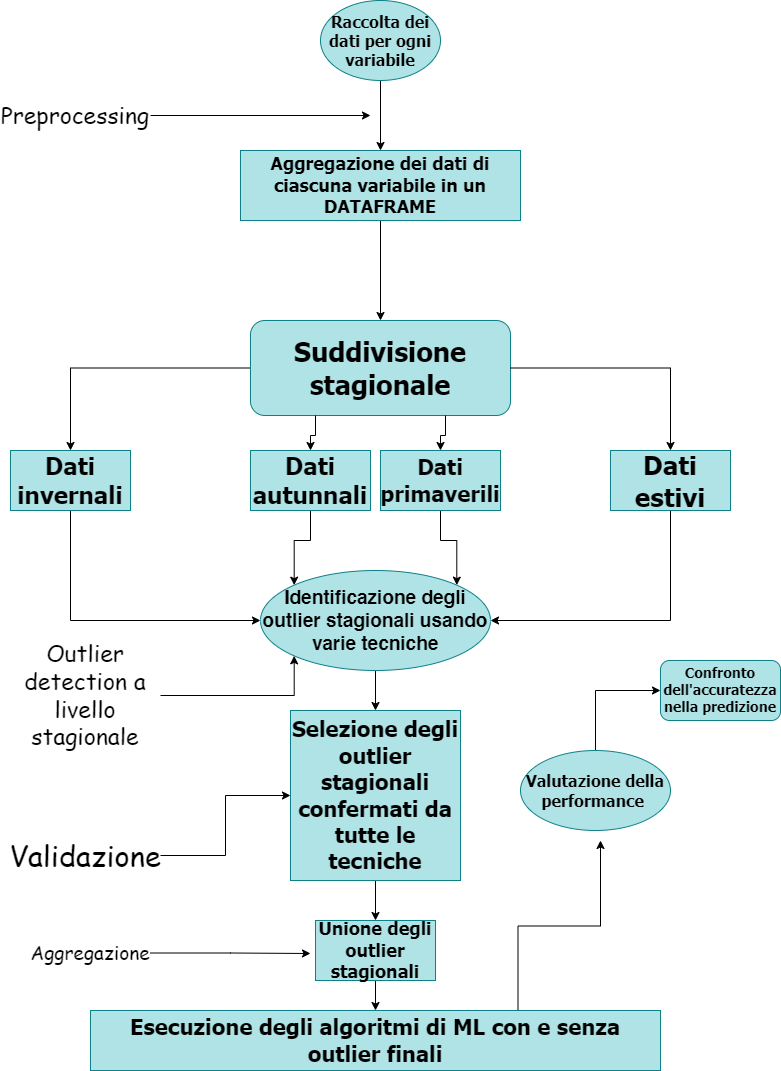

The diagram above was exported from draw.io. Its source (the exported page's mxGraphModel, read from the mxfile embedded in the PNG):
<mxGraphModel dx="1042" dy="527" grid="1" gridSize="10" guides="1" tooltips="1" connect="1" arrows="1" fold="1" page="1" pageScale="1" pageWidth="827" pageHeight="1169" math="0" shadow="0">
  <root>
    <mxCell id="0" />
    <mxCell id="1" parent="0" />
    <mxCell id="PjdsNWf8_E9We9eKTUny-31" edge="1" parent="1" source="PjdsNWf8_E9We9eKTUny-27" style="edgeStyle=orthogonalEdgeStyle;rounded=0;orthogonalLoop=1;jettySize=auto;html=1;" target="PjdsNWf8_E9We9eKTUny-30" value="">
      <mxGeometry relative="1" as="geometry" />
    </mxCell>
    <mxCell id="PjdsNWf8_E9We9eKTUny-27" parent="1" style="ellipse;whiteSpace=wrap;html=1;fillColor=#b0e3e6;strokeColor=#0e8088;fontStyle=1;fontFamily=Tahoma;fontSize=16;" value="Raccolta dei dati per ogni variabile" vertex="1">
      <mxGeometry height="80" width="120" x="330" y="50" as="geometry" />
    </mxCell>
    <mxCell id="PjdsNWf8_E9We9eKTUny-33" edge="1" parent="1" source="PjdsNWf8_E9We9eKTUny-28" style="edgeStyle=orthogonalEdgeStyle;rounded=0;orthogonalLoop=1;jettySize=auto;html=1;">
      <mxGeometry relative="1" as="geometry">
        <mxPoint x="380" y="165" as="targetPoint" />
      </mxGeometry>
    </mxCell>
    <mxCell id="PjdsNWf8_E9We9eKTUny-28" parent="1" style="text;html=1;whiteSpace=wrap;strokeColor=none;fillColor=none;align=center;verticalAlign=middle;rounded=0;fontSize=23;" value="&lt;font face=&quot;Comic Sans MS&quot;&gt;Preprocessing&lt;/font&gt;" vertex="1">
      <mxGeometry height="110" width="150" x="10" y="110" as="geometry" />
    </mxCell>
    <mxCell id="PjdsNWf8_E9We9eKTUny-35" edge="1" parent="1" source="PjdsNWf8_E9We9eKTUny-30" style="edgeStyle=orthogonalEdgeStyle;rounded=0;orthogonalLoop=1;jettySize=auto;html=1;" value="">
      <mxGeometry relative="1" as="geometry">
        <mxPoint x="390" y="370" as="targetPoint" />
      </mxGeometry>
    </mxCell>
    <mxCell id="PjdsNWf8_E9We9eKTUny-30" parent="1" style="whiteSpace=wrap;html=1;fillColor=#b0e3e6;strokeColor=#0e8088;fontFamily=Tahoma;fontStyle=1;fontSize=18;" value="Aggregazione dei dati di ciascuna variabile in un DATAFRAME" vertex="1">
      <mxGeometry height="70" width="280" x="250" y="200" as="geometry" />
    </mxCell>
    <mxCell id="PjdsNWf8_E9We9eKTUny-57" edge="1" parent="1" source="PjdsNWf8_E9We9eKTUny-34" style="edgeStyle=orthogonalEdgeStyle;rounded=0;orthogonalLoop=1;jettySize=auto;html=1;exitX=0;exitY=0.5;exitDx=0;exitDy=0;entryX=0.5;entryY=0;entryDx=0;entryDy=0;" target="PjdsNWf8_E9We9eKTUny-40">
      <mxGeometry relative="1" as="geometry" />
    </mxCell>
    <mxCell id="PjdsNWf8_E9We9eKTUny-34" parent="1" style="rounded=1;whiteSpace=wrap;html=1;fillColor=#b0e3e6;strokeColor=#0e8088;fontFamily=Tahoma;fontStyle=1;fontSize=27;" value="Suddivisione stagionale" vertex="1">
      <mxGeometry height="95" width="260" x="260" y="370" as="geometry" />
    </mxCell>
    <mxCell id="PjdsNWf8_E9We9eKTUny-45" edge="1" parent="1" source="PjdsNWf8_E9We9eKTUny-40" style="edgeStyle=orthogonalEdgeStyle;rounded=0;orthogonalLoop=1;jettySize=auto;html=1;exitX=0.5;exitY=1;exitDx=0;exitDy=0;entryX=0;entryY=0.5;entryDx=0;entryDy=0;" target="PjdsNWf8_E9We9eKTUny-44">
      <mxGeometry relative="1" as="geometry" />
    </mxCell>
    <mxCell id="PjdsNWf8_E9We9eKTUny-40" parent="1" style="rounded=0;whiteSpace=wrap;html=1;fillColor=#b0e3e6;strokeColor=#0e8088;fontStyle=1;fontFamily=Tahoma;fontSize=24;" value="Dati invernali" vertex="1">
      <mxGeometry height="60" width="120" x="20" y="500" as="geometry" />
    </mxCell>
    <mxCell id="PjdsNWf8_E9We9eKTUny-46" edge="1" parent="1" source="PjdsNWf8_E9We9eKTUny-41" style="edgeStyle=orthogonalEdgeStyle;rounded=0;orthogonalLoop=1;jettySize=auto;html=1;exitX=0.5;exitY=1;exitDx=0;exitDy=0;entryX=0;entryY=0;entryDx=0;entryDy=0;" target="PjdsNWf8_E9We9eKTUny-44">
      <mxGeometry relative="1" as="geometry" />
    </mxCell>
    <mxCell id="PjdsNWf8_E9We9eKTUny-47" edge="1" parent="1" source="PjdsNWf8_E9We9eKTUny-42" style="edgeStyle=orthogonalEdgeStyle;rounded=0;orthogonalLoop=1;jettySize=auto;html=1;exitX=0.5;exitY=1;exitDx=0;exitDy=0;entryX=1;entryY=0;entryDx=0;entryDy=0;" target="PjdsNWf8_E9We9eKTUny-44">
      <mxGeometry relative="1" as="geometry" />
    </mxCell>
    <mxCell id="PjdsNWf8_E9We9eKTUny-48" edge="1" parent="1" source="PjdsNWf8_E9We9eKTUny-43" style="edgeStyle=orthogonalEdgeStyle;rounded=0;orthogonalLoop=1;jettySize=auto;html=1;exitX=0.5;exitY=1;exitDx=0;exitDy=0;entryX=1;entryY=0.5;entryDx=0;entryDy=0;" target="PjdsNWf8_E9We9eKTUny-44">
      <mxGeometry relative="1" as="geometry" />
    </mxCell>
    <mxCell id="PjdsNWf8_E9We9eKTUny-58" edge="1" parent="1" source="PjdsNWf8_E9We9eKTUny-44" style="edgeStyle=orthogonalEdgeStyle;rounded=0;orthogonalLoop=1;jettySize=auto;html=1;exitX=0.5;exitY=1;exitDx=0;exitDy=0;entryX=0.5;entryY=0;entryDx=0;entryDy=0;" target="PjdsNWf8_E9We9eKTUny-52">
      <mxGeometry relative="1" as="geometry" />
    </mxCell>
    <mxCell id="PjdsNWf8_E9We9eKTUny-44" parent="1" style="ellipse;whiteSpace=wrap;html=1;fillColor=#b0e3e6;strokeColor=#0e8088;fontStyle=1;fontSize=19;" value="Identificazione degli outlier stagionali usando varie tecniche" vertex="1">
      <mxGeometry height="100" width="230" x="270" y="620" as="geometry" />
    </mxCell>
    <mxCell id="PjdsNWf8_E9We9eKTUny-50" edge="1" parent="1" source="PjdsNWf8_E9We9eKTUny-49" style="edgeStyle=orthogonalEdgeStyle;rounded=0;orthogonalLoop=1;jettySize=auto;html=1;exitX=1;exitY=0.5;exitDx=0;exitDy=0;entryX=0;entryY=1;entryDx=0;entryDy=0;" target="PjdsNWf8_E9We9eKTUny-44">
      <mxGeometry relative="1" as="geometry" />
    </mxCell>
    <mxCell id="PjdsNWf8_E9We9eKTUny-49" parent="1" style="text;html=1;whiteSpace=wrap;strokeColor=none;fillColor=none;align=center;verticalAlign=middle;rounded=0;fontSize=23;" value="&lt;font face=&quot;Comic Sans MS&quot;&gt;Outlier detection a livello stagionale&lt;/font&gt;" vertex="1">
      <mxGeometry height="30" width="150" x="20" y="730" as="geometry" />
    </mxCell>
    <mxCell id="PjdsNWf8_E9We9eKTUny-62" edge="1" parent="1" source="PjdsNWf8_E9We9eKTUny-52" style="edgeStyle=orthogonalEdgeStyle;rounded=0;orthogonalLoop=1;jettySize=auto;html=1;exitX=0.5;exitY=1;exitDx=0;exitDy=0;" target="PjdsNWf8_E9We9eKTUny-63">
      <mxGeometry relative="1" as="geometry">
        <mxPoint x="385" y="1000" as="targetPoint" />
      </mxGeometry>
    </mxCell>
    <mxCell id="PjdsNWf8_E9We9eKTUny-52" parent="1" style="whiteSpace=wrap;html=1;aspect=fixed;fillColor=#b0e3e6;strokeColor=#0e8088;fontFamily=Tahoma;fontSize=22;" value="&lt;p data-start=&quot;270&quot; data-end=&quot;340&quot;&gt;&lt;strong data-start=&quot;270&quot; data-end=&quot;340&quot;&gt;Selezione degli outlier stagionali confermati da tutte le tecniche&lt;/strong&gt;&lt;/p&gt;" vertex="1">
      <mxGeometry height="170" width="170" x="300" y="760" as="geometry" />
    </mxCell>
    <mxCell id="PjdsNWf8_E9We9eKTUny-53" edge="1" parent="1" source="PjdsNWf8_E9We9eKTUny-30" style="edgeStyle=orthogonalEdgeStyle;rounded=0;orthogonalLoop=1;jettySize=auto;html=1;exitX=0.5;exitY=1;exitDx=0;exitDy=0;" target="PjdsNWf8_E9We9eKTUny-30">
      <mxGeometry relative="1" as="geometry" />
    </mxCell>
    <mxCell id="PjdsNWf8_E9We9eKTUny-54" edge="1" parent="1" source="PjdsNWf8_E9We9eKTUny-34" style="edgeStyle=orthogonalEdgeStyle;rounded=0;orthogonalLoop=1;jettySize=auto;html=1;exitX=0.25;exitY=1;exitDx=0;exitDy=0;" target="PjdsNWf8_E9We9eKTUny-41" value="">
      <mxGeometry relative="1" as="geometry">
        <mxPoint x="325" y="465" as="sourcePoint" />
        <mxPoint x="325" y="600" as="targetPoint" />
      </mxGeometry>
    </mxCell>
    <mxCell id="PjdsNWf8_E9We9eKTUny-41" parent="1" style="rounded=0;whiteSpace=wrap;html=1;fillColor=#b0e3e6;strokeColor=#0e8088;fontStyle=1;fontFamily=Tahoma;fontSize=24;" value="Dati autunnali" vertex="1">
      <mxGeometry height="60" width="120" x="260" y="500" as="geometry" />
    </mxCell>
    <mxCell id="PjdsNWf8_E9We9eKTUny-55" edge="1" parent="1" source="PjdsNWf8_E9We9eKTUny-34" style="edgeStyle=orthogonalEdgeStyle;rounded=0;orthogonalLoop=1;jettySize=auto;html=1;exitX=0.75;exitY=1;exitDx=0;exitDy=0;" target="PjdsNWf8_E9We9eKTUny-42" value="">
      <mxGeometry relative="1" as="geometry">
        <mxPoint x="455" y="465" as="sourcePoint" />
        <mxPoint x="455" y="600" as="targetPoint" />
      </mxGeometry>
    </mxCell>
    <mxCell id="PjdsNWf8_E9We9eKTUny-42" parent="1" style="rounded=0;whiteSpace=wrap;html=1;fillColor=#b0e3e6;strokeColor=#0e8088;fontStyle=1;fontFamily=Tahoma;fontSize=22;" value="Dati primaverili" vertex="1">
      <mxGeometry height="60" width="120" x="390" y="500" as="geometry" />
    </mxCell>
    <mxCell id="PjdsNWf8_E9We9eKTUny-56" edge="1" parent="1" source="PjdsNWf8_E9We9eKTUny-34" style="edgeStyle=orthogonalEdgeStyle;rounded=0;orthogonalLoop=1;jettySize=auto;html=1;exitX=1;exitY=0.5;exitDx=0;exitDy=0;" target="PjdsNWf8_E9We9eKTUny-43" value="">
      <mxGeometry relative="1" as="geometry">
        <mxPoint x="520" y="418" as="sourcePoint" />
        <mxPoint x="690" y="600" as="targetPoint" />
      </mxGeometry>
    </mxCell>
    <mxCell id="PjdsNWf8_E9We9eKTUny-43" parent="1" style="rounded=0;whiteSpace=wrap;html=1;fillColor=#b0e3e6;strokeColor=#0e8088;fontStyle=1;fontFamily=Tahoma;fontSize=26;" value="Dati estivi" vertex="1">
      <mxGeometry height="60" width="120" x="620" y="500" as="geometry" />
    </mxCell>
    <mxCell id="PjdsNWf8_E9We9eKTUny-60" edge="1" parent="1" source="PjdsNWf8_E9We9eKTUny-59" style="edgeStyle=orthogonalEdgeStyle;rounded=0;orthogonalLoop=1;jettySize=auto;html=1;exitX=1;exitY=0.5;exitDx=0;exitDy=0;" target="PjdsNWf8_E9We9eKTUny-52">
      <mxGeometry relative="1" as="geometry" />
    </mxCell>
    <mxCell id="PjdsNWf8_E9We9eKTUny-59" parent="1" style="text;html=1;whiteSpace=wrap;strokeColor=none;fillColor=none;align=center;verticalAlign=middle;rounded=0;fontSize=29;fontFamily=Comic Sans MS;" value="Validazione" vertex="1">
      <mxGeometry height="30" width="150" x="20" y="890" as="geometry" />
    </mxCell>
    <mxCell id="PjdsNWf8_E9We9eKTUny-61" edge="1" parent="1" source="PjdsNWf8_E9We9eKTUny-52" style="edgeStyle=orthogonalEdgeStyle;rounded=0;orthogonalLoop=1;jettySize=auto;html=1;exitX=0.5;exitY=1;exitDx=0;exitDy=0;" target="PjdsNWf8_E9We9eKTUny-52">
      <mxGeometry relative="1" as="geometry" />
    </mxCell>
    <mxCell id="PjdsNWf8_E9We9eKTUny-67" edge="1" parent="1" source="PjdsNWf8_E9We9eKTUny-63" style="edgeStyle=orthogonalEdgeStyle;rounded=0;orthogonalLoop=1;jettySize=auto;html=1;" target="PjdsNWf8_E9We9eKTUny-66" value="">
      <mxGeometry relative="1" as="geometry" />
    </mxCell>
    <mxCell id="PjdsNWf8_E9We9eKTUny-63" parent="1" style="rounded=0;whiteSpace=wrap;html=1;fillColor=#b0e3e6;strokeColor=#0e8088;fontStyle=1;fontFamily=Tahoma;fontSize=18;" value="Unione degli outlier stagionali" vertex="1">
      <mxGeometry height="60" width="120" x="325" y="970" as="geometry" />
    </mxCell>
    <mxCell id="PjdsNWf8_E9We9eKTUny-65" edge="1" parent="1" source="PjdsNWf8_E9We9eKTUny-64" style="edgeStyle=orthogonalEdgeStyle;rounded=0;orthogonalLoop=1;jettySize=auto;html=1;exitX=1;exitY=0.5;exitDx=0;exitDy=0;">
      <mxGeometry relative="1" as="geometry">
        <mxPoint x="320" y="1003" as="targetPoint" />
      </mxGeometry>
    </mxCell>
    <mxCell id="PjdsNWf8_E9We9eKTUny-64" parent="1" style="text;html=1;whiteSpace=wrap;strokeColor=none;fillColor=none;align=center;verticalAlign=middle;rounded=0;fontSize=19;fontFamily=Comic Sans MS;" value="Aggregazione" vertex="1">
      <mxGeometry height="35" width="120" x="40" y="985" as="geometry" />
    </mxCell>
    <mxCell id="PjdsNWf8_E9We9eKTUny-69" edge="1" parent="1" source="PjdsNWf8_E9We9eKTUny-66" style="edgeStyle=orthogonalEdgeStyle;rounded=0;orthogonalLoop=1;jettySize=auto;html=1;exitX=0.75;exitY=0;exitDx=0;exitDy=0;">
      <mxGeometry relative="1" as="geometry">
        <mxPoint x="610" y="890" as="targetPoint" />
      </mxGeometry>
    </mxCell>
    <mxCell id="PjdsNWf8_E9We9eKTUny-66" parent="1" style="whiteSpace=wrap;html=1;fillColor=#b0e3e6;strokeColor=#0e8088;rounded=0;fontStyle=1;fontFamily=Tahoma;fontSize=22;" value="Esecuzione degli algoritmi di ML con e senza outlier finali" vertex="1">
      <mxGeometry height="60" width="570" x="100" y="1060" as="geometry" />
    </mxCell>
    <mxCell id="PjdsNWf8_E9We9eKTUny-71" edge="1" parent="1" source="PjdsNWf8_E9We9eKTUny-68" style="edgeStyle=orthogonalEdgeStyle;rounded=0;orthogonalLoop=1;jettySize=auto;html=1;exitX=0.5;exitY=0;exitDx=0;exitDy=0;entryX=0;entryY=0.5;entryDx=0;entryDy=0;" target="PjdsNWf8_E9We9eKTUny-70">
      <mxGeometry relative="1" as="geometry" />
    </mxCell>
    <mxCell id="PjdsNWf8_E9We9eKTUny-68" parent="1" style="ellipse;whiteSpace=wrap;html=1;fillColor=#b0e3e6;strokeColor=#0e8088;fontStyle=1;fontFamily=Tahoma;fontSize=16;" value="Valutazione della performance&amp;nbsp;" vertex="1">
      <mxGeometry height="80" width="150" x="530" y="800" as="geometry" />
    </mxCell>
    <mxCell id="PjdsNWf8_E9We9eKTUny-70" parent="1" style="rounded=1;whiteSpace=wrap;html=1;fillColor=#b0e3e6;strokeColor=#0e8088;fontStyle=1;fontFamily=Tahoma;fontSize=14;" value="Confronto dell'accuratezza nella predizione" vertex="1">
      <mxGeometry height="60" width="120" x="670" y="710" as="geometry" />
    </mxCell>
  </root>
</mxGraphModel>